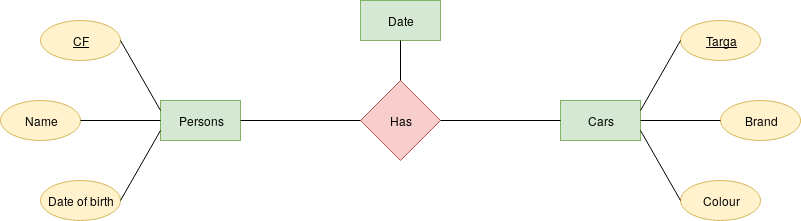

The diagram above was exported from draw.io. Its source (the exported page's mxGraphModel, read from the mxfile embedded in the PNG):
<mxGraphModel dx="854" dy="476" grid="1" gridSize="10" guides="1" tooltips="1" connect="1" arrows="1" fold="1" page="1" pageScale="1" pageWidth="850" pageHeight="1100" math="0" shadow="0">
  <root>
    <mxCell id="Zvjcbh_GVz2MylXaf-jE-0" />
    <mxCell id="Zvjcbh_GVz2MylXaf-jE-1" parent="Zvjcbh_GVz2MylXaf-jE-0" />
    <mxCell id="HeGIKa04-X6wwg3y0Yq3-0" value="Persons" style="rounded=0;whiteSpace=wrap;html=1;fillColor=#d5e8d4;strokeColor=#82b366;" vertex="1" parent="Zvjcbh_GVz2MylXaf-jE-1">
      <mxGeometry x="160" y="200" width="80" height="40" as="geometry" />
    </mxCell>
    <mxCell id="HeGIKa04-X6wwg3y0Yq3-1" value="&lt;u&gt;CF&lt;/u&gt;" style="ellipse;whiteSpace=wrap;html=1;fillColor=#fff2cc;strokeColor=#d6b656;" vertex="1" parent="Zvjcbh_GVz2MylXaf-jE-1">
      <mxGeometry x="40" y="120" width="80" height="40" as="geometry" />
    </mxCell>
    <mxCell id="HeGIKa04-X6wwg3y0Yq3-2" value="Name" style="ellipse;whiteSpace=wrap;html=1;fillColor=#fff2cc;strokeColor=#d6b656;" vertex="1" parent="Zvjcbh_GVz2MylXaf-jE-1">
      <mxGeometry y="200" width="80" height="40" as="geometry" />
    </mxCell>
    <mxCell id="HeGIKa04-X6wwg3y0Yq3-3" value="Date of birth" style="ellipse;whiteSpace=wrap;html=1;fillColor=#fff2cc;strokeColor=#d6b656;" vertex="1" parent="Zvjcbh_GVz2MylXaf-jE-1">
      <mxGeometry x="40" y="280" width="80" height="40" as="geometry" />
    </mxCell>
    <mxCell id="HeGIKa04-X6wwg3y0Yq3-4" value="Has" style="rhombus;whiteSpace=wrap;html=1;fillColor=#f8cecc;strokeColor=#b85450;" vertex="1" parent="Zvjcbh_GVz2MylXaf-jE-1">
      <mxGeometry x="360" y="180" width="80" height="80" as="geometry" />
    </mxCell>
    <mxCell id="HeGIKa04-X6wwg3y0Yq3-5" value="Cars" style="rounded=0;whiteSpace=wrap;html=1;fillColor=#d5e8d4;strokeColor=#82b366;" vertex="1" parent="Zvjcbh_GVz2MylXaf-jE-1">
      <mxGeometry x="560" y="200" width="80" height="40" as="geometry" />
    </mxCell>
    <mxCell id="HeGIKa04-X6wwg3y0Yq3-6" value="Brand" style="ellipse;whiteSpace=wrap;html=1;fillColor=#fff2cc;strokeColor=#d6b656;" vertex="1" parent="Zvjcbh_GVz2MylXaf-jE-1">
      <mxGeometry x="720" y="200" width="80" height="40" as="geometry" />
    </mxCell>
    <mxCell id="HeGIKa04-X6wwg3y0Yq3-7" value="Colour" style="ellipse;whiteSpace=wrap;html=1;fillColor=#fff2cc;strokeColor=#d6b656;" vertex="1" parent="Zvjcbh_GVz2MylXaf-jE-1">
      <mxGeometry x="680" y="280" width="80" height="40" as="geometry" />
    </mxCell>
    <mxCell id="HeGIKa04-X6wwg3y0Yq3-8" value="&lt;u&gt;Targa&lt;/u&gt;" style="ellipse;whiteSpace=wrap;html=1;fillColor=#fff2cc;strokeColor=#d6b656;" vertex="1" parent="Zvjcbh_GVz2MylXaf-jE-1">
      <mxGeometry x="680" y="120" width="80" height="40" as="geometry" />
    </mxCell>
    <mxCell id="HeGIKa04-X6wwg3y0Yq3-10" value="" style="endArrow=none;html=1;entryX=0;entryY=0.5;entryDx=0;entryDy=0;exitX=1;exitY=0.5;exitDx=0;exitDy=0;" edge="1" parent="Zvjcbh_GVz2MylXaf-jE-1" source="HeGIKa04-X6wwg3y0Yq3-0" target="HeGIKa04-X6wwg3y0Yq3-4">
      <mxGeometry width="50" height="50" relative="1" as="geometry">
        <mxPoint x="10" y="390" as="sourcePoint" />
        <mxPoint x="60" y="340" as="targetPoint" />
      </mxGeometry>
    </mxCell>
    <mxCell id="HeGIKa04-X6wwg3y0Yq3-11" value="" style="endArrow=none;html=1;entryX=0;entryY=0.75;entryDx=0;entryDy=0;exitX=1;exitY=0.5;exitDx=0;exitDy=0;" edge="1" parent="Zvjcbh_GVz2MylXaf-jE-1" source="HeGIKa04-X6wwg3y0Yq3-3" target="HeGIKa04-X6wwg3y0Yq3-0">
      <mxGeometry width="50" height="50" relative="1" as="geometry">
        <mxPoint x="10" y="390" as="sourcePoint" />
        <mxPoint x="60" y="340" as="targetPoint" />
      </mxGeometry>
    </mxCell>
    <mxCell id="HeGIKa04-X6wwg3y0Yq3-12" value="" style="endArrow=none;html=1;entryX=0;entryY=0.5;entryDx=0;entryDy=0;exitX=1;exitY=0.5;exitDx=0;exitDy=0;" edge="1" parent="Zvjcbh_GVz2MylXaf-jE-1" source="HeGIKa04-X6wwg3y0Yq3-2" target="HeGIKa04-X6wwg3y0Yq3-0">
      <mxGeometry width="50" height="50" relative="1" as="geometry">
        <mxPoint x="130" y="310" as="sourcePoint" />
        <mxPoint x="170" y="252" as="targetPoint" />
      </mxGeometry>
    </mxCell>
    <mxCell id="HeGIKa04-X6wwg3y0Yq3-13" value="" style="endArrow=none;html=1;exitX=1;exitY=0.5;exitDx=0;exitDy=0;entryX=0;entryY=0.25;entryDx=0;entryDy=0;" edge="1" parent="Zvjcbh_GVz2MylXaf-jE-1" source="HeGIKa04-X6wwg3y0Yq3-1" target="HeGIKa04-X6wwg3y0Yq3-0">
      <mxGeometry width="50" height="50" relative="1" as="geometry">
        <mxPoint x="140" y="320" as="sourcePoint" />
        <mxPoint x="200" y="170" as="targetPoint" />
      </mxGeometry>
    </mxCell>
    <mxCell id="HeGIKa04-X6wwg3y0Yq3-15" value="" style="endArrow=none;html=1;entryX=0;entryY=0.5;entryDx=0;entryDy=0;exitX=1;exitY=0.5;exitDx=0;exitDy=0;" edge="1" parent="Zvjcbh_GVz2MylXaf-jE-1" source="HeGIKa04-X6wwg3y0Yq3-4" target="HeGIKa04-X6wwg3y0Yq3-5">
      <mxGeometry width="50" height="50" relative="1" as="geometry">
        <mxPoint x="160" y="340" as="sourcePoint" />
        <mxPoint x="200" y="282" as="targetPoint" />
      </mxGeometry>
    </mxCell>
    <mxCell id="HeGIKa04-X6wwg3y0Yq3-16" value="" style="endArrow=none;html=1;entryX=0;entryY=0.5;entryDx=0;entryDy=0;exitX=1;exitY=0.25;exitDx=0;exitDy=0;" edge="1" parent="Zvjcbh_GVz2MylXaf-jE-1" source="HeGIKa04-X6wwg3y0Yq3-5" target="HeGIKa04-X6wwg3y0Yq3-8">
      <mxGeometry width="50" height="50" relative="1" as="geometry">
        <mxPoint x="270" y="390" as="sourcePoint" />
        <mxPoint x="320" y="340" as="targetPoint" />
      </mxGeometry>
    </mxCell>
    <mxCell id="HeGIKa04-X6wwg3y0Yq3-17" value="" style="endArrow=none;html=1;entryX=0;entryY=0.5;entryDx=0;entryDy=0;exitX=1;exitY=0.5;exitDx=0;exitDy=0;" edge="1" parent="Zvjcbh_GVz2MylXaf-jE-1" source="HeGIKa04-X6wwg3y0Yq3-5" target="HeGIKa04-X6wwg3y0Yq3-6">
      <mxGeometry width="50" height="50" relative="1" as="geometry">
        <mxPoint x="650" y="220" as="sourcePoint" />
        <mxPoint x="690" y="150" as="targetPoint" />
      </mxGeometry>
    </mxCell>
    <mxCell id="HeGIKa04-X6wwg3y0Yq3-18" value="" style="endArrow=none;html=1;entryX=0;entryY=0.5;entryDx=0;entryDy=0;exitX=1;exitY=0.75;exitDx=0;exitDy=0;" edge="1" parent="Zvjcbh_GVz2MylXaf-jE-1" source="HeGIKa04-X6wwg3y0Yq3-5" target="HeGIKa04-X6wwg3y0Yq3-7">
      <mxGeometry width="50" height="50" relative="1" as="geometry">
        <mxPoint x="650" y="230" as="sourcePoint" />
        <mxPoint x="730" y="230" as="targetPoint" />
      </mxGeometry>
    </mxCell>
    <mxCell id="HeGIKa04-X6wwg3y0Yq3-20" value="Date" style="rounded=0;whiteSpace=wrap;html=1;fillColor=#d5e8d4;strokeColor=#82b366;" vertex="1" parent="Zvjcbh_GVz2MylXaf-jE-1">
      <mxGeometry x="360" y="100" width="80" height="40" as="geometry" />
    </mxCell>
    <mxCell id="HeGIKa04-X6wwg3y0Yq3-23" value="" style="endArrow=none;html=1;strokeWidth=1;entryX=0.5;entryY=1;entryDx=0;entryDy=0;exitX=0.5;exitY=0;exitDx=0;exitDy=0;" edge="1" parent="Zvjcbh_GVz2MylXaf-jE-1" source="HeGIKa04-X6wwg3y0Yq3-4" target="HeGIKa04-X6wwg3y0Yq3-20">
      <mxGeometry width="50" height="50" relative="1" as="geometry">
        <mxPoint x="400" y="170" as="sourcePoint" />
        <mxPoint x="60" y="340" as="targetPoint" />
      </mxGeometry>
    </mxCell>
  </root>
</mxGraphModel>